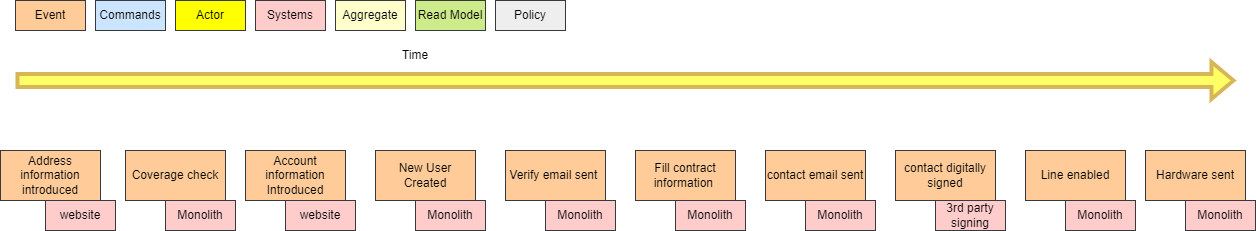

The diagram above was exported from draw.io. Its source (the exported page's mxGraphModel, read from the mxfile embedded in the PNG):
<mxGraphModel dx="739" dy="376" grid="1" gridSize="10" guides="1" tooltips="1" connect="1" arrows="1" fold="1" page="1" pageScale="1" pageWidth="850" pageHeight="1100" math="0" shadow="0">
  <root>
    <mxCell id="0" />
    <mxCell id="1" parent="0" />
    <mxCell id="AN7UEzS1A8MYP6XLKiFi-1" value="Time" style="text;html=1;strokeColor=none;fillColor=none;align=center;verticalAlign=middle;whiteSpace=wrap;rounded=0;" vertex="1" parent="1">
      <mxGeometry x="390" y="50" width="60" height="30" as="geometry" />
    </mxCell>
    <mxCell id="AN7UEzS1A8MYP6XLKiFi-2" value="Event" style="rounded=0;whiteSpace=wrap;html=1;fillColor=#ffcc99;strokeColor=#36393d;" vertex="1" parent="1">
      <mxGeometry x="20" y="10" width="70" height="30" as="geometry" />
    </mxCell>
    <mxCell id="AN7UEzS1A8MYP6XLKiFi-3" value="Commands" style="rounded=0;whiteSpace=wrap;html=1;fillColor=#cce5ff;strokeColor=#36393d;" vertex="1" parent="1">
      <mxGeometry x="100" y="10" width="70" height="30" as="geometry" />
    </mxCell>
    <mxCell id="AN7UEzS1A8MYP6XLKiFi-4" value="Systems" style="rounded=0;whiteSpace=wrap;html=1;fillColor=#ffcccc;strokeColor=#36393d;" vertex="1" parent="1">
      <mxGeometry x="260" y="10" width="70" height="30" as="geometry" />
    </mxCell>
    <mxCell id="AN7UEzS1A8MYP6XLKiFi-5" value="Actor" style="rounded=0;whiteSpace=wrap;html=1;fillColor=#FFFF00;strokeColor=#36393d;" vertex="1" parent="1">
      <mxGeometry x="180" y="10" width="70" height="30" as="geometry" />
    </mxCell>
    <mxCell id="AN7UEzS1A8MYP6XLKiFi-6" value="Aggregate" style="rounded=0;whiteSpace=wrap;html=1;fillColor=#FFFFCC;strokeColor=#36393d;" vertex="1" parent="1">
      <mxGeometry x="340" y="10" width="70" height="30" as="geometry" />
    </mxCell>
    <mxCell id="AN7UEzS1A8MYP6XLKiFi-7" value="Read Model" style="rounded=0;whiteSpace=wrap;html=1;fillColor=#cdeb8b;strokeColor=#36393d;" vertex="1" parent="1">
      <mxGeometry x="420" y="10" width="70" height="30" as="geometry" />
    </mxCell>
    <mxCell id="AN7UEzS1A8MYP6XLKiFi-8" value="Policy" style="rounded=0;whiteSpace=wrap;html=1;fillColor=#eeeeee;strokeColor=#36393d;" vertex="1" parent="1">
      <mxGeometry x="500" y="10" width="70" height="30" as="geometry" />
    </mxCell>
    <mxCell id="AN7UEzS1A8MYP6XLKiFi-9" value="" style="shape=flexArrow;endArrow=classic;html=1;rounded=0;strokeWidth=4;fillColor=#FFFF66;strokeColor=#d6b656;" edge="1" parent="1">
      <mxGeometry width="50" height="50" relative="1" as="geometry">
        <mxPoint x="20" y="90" as="sourcePoint" />
        <mxPoint x="1240" y="90" as="targetPoint" />
      </mxGeometry>
    </mxCell>
    <mxCell id="AN7UEzS1A8MYP6XLKiFi-10" value="Account information Introduced" style="rounded=0;whiteSpace=wrap;html=1;fillColor=#ffcc99;strokeColor=#36393d;" vertex="1" parent="1">
      <mxGeometry x="250" y="160" width="100" height="50" as="geometry" />
    </mxCell>
    <mxCell id="AN7UEzS1A8MYP6XLKiFi-11" value="Verify email sent&amp;nbsp;" style="rounded=0;whiteSpace=wrap;html=1;fillColor=#ffcc99;strokeColor=#36393d;" vertex="1" parent="1">
      <mxGeometry x="510" y="160" width="100" height="50" as="geometry" />
    </mxCell>
    <mxCell id="AN7UEzS1A8MYP6XLKiFi-12" value="New User Created" style="rounded=0;whiteSpace=wrap;html=1;fillColor=#ffcc99;strokeColor=#36393d;" vertex="1" parent="1">
      <mxGeometry x="380" y="160" width="100" height="50" as="geometry" />
    </mxCell>
    <mxCell id="AN7UEzS1A8MYP6XLKiFi-13" value="Fill contract information&amp;nbsp;" style="rounded=0;whiteSpace=wrap;html=1;fillColor=#ffcc99;strokeColor=#36393d;" vertex="1" parent="1">
      <mxGeometry x="640" y="160" width="100" height="50" as="geometry" />
    </mxCell>
    <mxCell id="AN7UEzS1A8MYP6XLKiFi-14" value="Coverage check" style="rounded=0;whiteSpace=wrap;html=1;fillColor=#ffcc99;strokeColor=#36393d;" vertex="1" parent="1">
      <mxGeometry x="130" y="160" width="100" height="50" as="geometry" />
    </mxCell>
    <mxCell id="AN7UEzS1A8MYP6XLKiFi-15" value="Address information introduced" style="rounded=0;whiteSpace=wrap;html=1;fillColor=#ffcc99;strokeColor=#36393d;" vertex="1" parent="1">
      <mxGeometry x="5" y="160" width="100" height="50" as="geometry" />
    </mxCell>
    <mxCell id="AN7UEzS1A8MYP6XLKiFi-16" value="contact email sent" style="rounded=0;whiteSpace=wrap;html=1;fillColor=#ffcc99;strokeColor=#36393d;" vertex="1" parent="1">
      <mxGeometry x="770" y="160" width="100" height="50" as="geometry" />
    </mxCell>
    <mxCell id="AN7UEzS1A8MYP6XLKiFi-17" value="contact digitally signed" style="rounded=0;whiteSpace=wrap;html=1;fillColor=#ffcc99;strokeColor=#36393d;" vertex="1" parent="1">
      <mxGeometry x="900" y="160" width="100" height="50" as="geometry" />
    </mxCell>
    <mxCell id="AN7UEzS1A8MYP6XLKiFi-18" value="Line enabled" style="rounded=0;whiteSpace=wrap;html=1;fillColor=#ffcc99;strokeColor=#36393d;" vertex="1" parent="1">
      <mxGeometry x="1030" y="160" width="100" height="50" as="geometry" />
    </mxCell>
    <mxCell id="AN7UEzS1A8MYP6XLKiFi-19" value="Hardware sent" style="rounded=0;whiteSpace=wrap;html=1;fillColor=#ffcc99;strokeColor=#36393d;" vertex="1" parent="1">
      <mxGeometry x="1150" y="160" width="100" height="50" as="geometry" />
    </mxCell>
    <mxCell id="AN7UEzS1A8MYP6XLKiFi-20" value="website" style="rounded=0;whiteSpace=wrap;html=1;fillColor=#ffcccc;strokeColor=#36393d;" vertex="1" parent="1">
      <mxGeometry x="50" y="210" width="70" height="30" as="geometry" />
    </mxCell>
    <mxCell id="AN7UEzS1A8MYP6XLKiFi-21" value="Monolith" style="rounded=0;whiteSpace=wrap;html=1;fillColor=#ffcccc;strokeColor=#36393d;" vertex="1" parent="1">
      <mxGeometry x="170" y="210" width="70" height="30" as="geometry" />
    </mxCell>
    <mxCell id="AN7UEzS1A8MYP6XLKiFi-22" value="Monolith" style="rounded=0;whiteSpace=wrap;html=1;fillColor=#ffcccc;strokeColor=#36393d;" vertex="1" parent="1">
      <mxGeometry x="420" y="210" width="70" height="30" as="geometry" />
    </mxCell>
    <mxCell id="AN7UEzS1A8MYP6XLKiFi-23" value="Monolith" style="rounded=0;whiteSpace=wrap;html=1;fillColor=#ffcccc;strokeColor=#36393d;" vertex="1" parent="1">
      <mxGeometry x="550" y="210" width="70" height="30" as="geometry" />
    </mxCell>
    <mxCell id="AN7UEzS1A8MYP6XLKiFi-24" value="website" style="rounded=0;whiteSpace=wrap;html=1;fillColor=#ffcccc;strokeColor=#36393d;" vertex="1" parent="1">
      <mxGeometry x="290" y="210" width="70" height="30" as="geometry" />
    </mxCell>
    <mxCell id="AN7UEzS1A8MYP6XLKiFi-25" value="Monolith" style="rounded=0;whiteSpace=wrap;html=1;fillColor=#ffcccc;strokeColor=#36393d;" vertex="1" parent="1">
      <mxGeometry x="680" y="210" width="70" height="30" as="geometry" />
    </mxCell>
    <mxCell id="AN7UEzS1A8MYP6XLKiFi-26" value="Monolith" style="rounded=0;whiteSpace=wrap;html=1;fillColor=#ffcccc;strokeColor=#36393d;" vertex="1" parent="1">
      <mxGeometry x="810" y="210" width="70" height="30" as="geometry" />
    </mxCell>
    <mxCell id="AN7UEzS1A8MYP6XLKiFi-27" value="3rd party signing" style="rounded=0;whiteSpace=wrap;html=1;fillColor=#ffcccc;strokeColor=#36393d;" vertex="1" parent="1">
      <mxGeometry x="940" y="210" width="70" height="30" as="geometry" />
    </mxCell>
    <mxCell id="AN7UEzS1A8MYP6XLKiFi-28" value="Monolith" style="rounded=0;whiteSpace=wrap;html=1;fillColor=#ffcccc;strokeColor=#36393d;" vertex="1" parent="1">
      <mxGeometry x="1070" y="210" width="70" height="30" as="geometry" />
    </mxCell>
    <mxCell id="AN7UEzS1A8MYP6XLKiFi-29" value="Monolith" style="rounded=0;whiteSpace=wrap;html=1;fillColor=#ffcccc;strokeColor=#36393d;" vertex="1" parent="1">
      <mxGeometry x="1190" y="210" width="70" height="30" as="geometry" />
    </mxCell>
  </root>
</mxGraphModel>